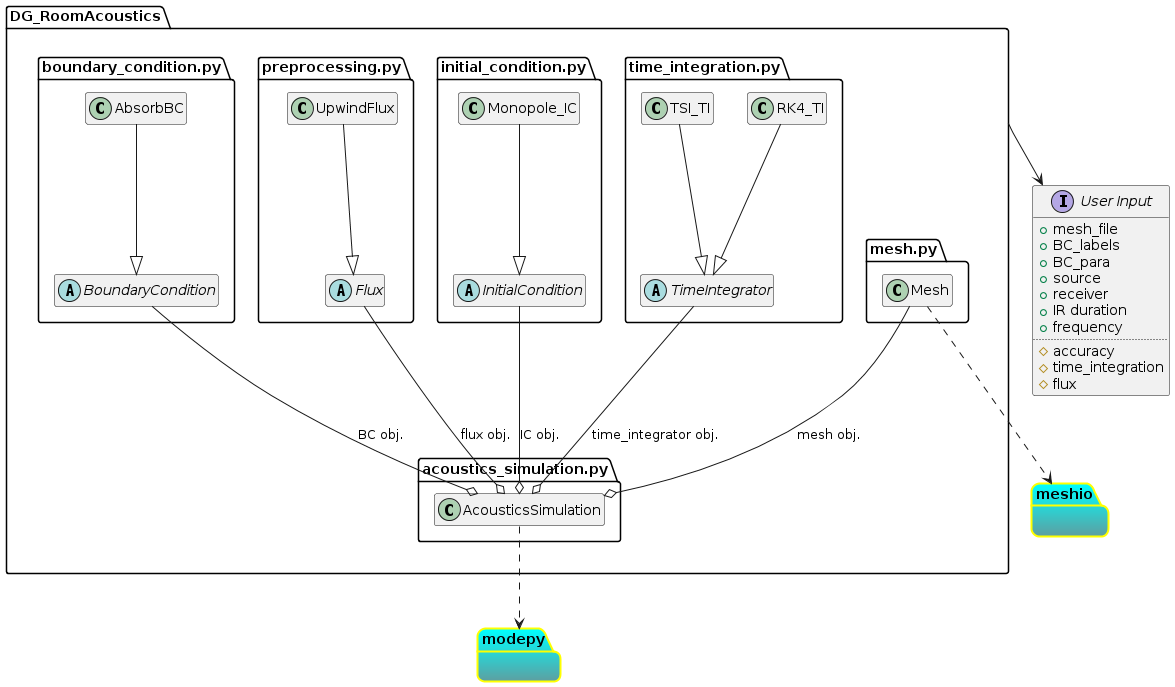

The diagram above was rendered by PlantUML. Its source (embedded in the PNG):
@startuml
set namespaceSeparator none
skinparam titleBorderRoundCorner 15
skinparam titleBorderThickness 2
skinparam titleBorderColor Yellow
skinparam titleBackgroundColor Aqua-CadetBlue
skinparam packageStyle folder
hide empty members

'title module and class diagram for DG_RoomAcoustics version_1.0

interface "User Input"{
    +mesh_file
    +BC_labels
    +BC_para
    +source
    +receiver 
    +IR duration
    +frequency
    ..
    #accuracy
    #time_integration
    #flux
}

package DG_RoomAcoustics {


package boundary_condition.py {
    class "AbsorbBC" as DG_RoomAcoustics.boundary_condition.AbsorbBC {
    }
    abstract "BoundaryCondition" as DG_RoomAcoustics.boundary_condition.BoundaryCondition {
    }
}

package preprocessing.py {
    abstract "Flux" as DG_RoomAcoustics.preprocessing.Flux {
    }
    class "UpwindFlux" as DG_RoomAcoustics.preprocessing.UpwindFlux {
    }
}
package initial_condition.py {
    abstract "InitialCondition" as DG_RoomAcoustics.initial_condition.InitialCondition {
    }
    class "Monopole_IC" as DG_RoomAcoustics.initial_condition.Monopole_IC {
    }
}


package mesh.py {
    class "Mesh" as DG_RoomAcoustics.mesh.Mesh {
    }
}

package time_integration.py {
    abstract "TimeIntegrator" as DG_RoomAcoustics.time_integration.TimeIntegrator {
}
    class "TSI_TI" as DG_RoomAcoustics.time_integration.TSI_TI {
    }
    class "RK4_TI" as DG_RoomAcoustics.time_integration.RK4_TI {
    }
}

package acoustics_simulation.py {
    class "AcousticsSimulation" as DG_RoomAcoustics.acoustics_simulation.AcousticsSimulation {
    }
}


DG_RoomAcoustics.boundary_condition.AbsorbBC --|> DG_RoomAcoustics.boundary_condition.BoundaryCondition
DG_RoomAcoustics.initial_condition.Monopole_IC --|> DG_RoomAcoustics.initial_condition.InitialCondition
DG_RoomAcoustics.preprocessing.UpwindFlux --|> DG_RoomAcoustics.preprocessing.Flux
DG_RoomAcoustics.time_integration.TSI_TI --|> DG_RoomAcoustics.time_integration.TimeIntegrator
DG_RoomAcoustics.time_integration.RK4_TI --|> DG_RoomAcoustics.time_integration.TimeIntegrator
DG_RoomAcoustics.boundary_condition.BoundaryCondition --o DG_RoomAcoustics.acoustics_simulation.AcousticsSimulation : BC obj.
DG_RoomAcoustics.initial_condition.InitialCondition --o DG_RoomAcoustics.acoustics_simulation.AcousticsSimulation : IC obj.
DG_RoomAcoustics.mesh.Mesh --o DG_RoomAcoustics.acoustics_simulation.AcousticsSimulation : mesh obj.
DG_RoomAcoustics.preprocessing.Flux --o DG_RoomAcoustics.acoustics_simulation.AcousticsSimulation : flux obj.
DG_RoomAcoustics.time_integration.TimeIntegrator --o DG_RoomAcoustics.acoustics_simulation.AcousticsSimulation : time_integrator obj.


}

package modepy{
    DG_RoomAcoustics.acoustics_simulation.AcousticsSimulation ..> modepy 
}
package meshio{
    DG_RoomAcoustics.mesh.Mesh ..> meshio 
}
DG_RoomAcoustics --> "User Input"
@enduml